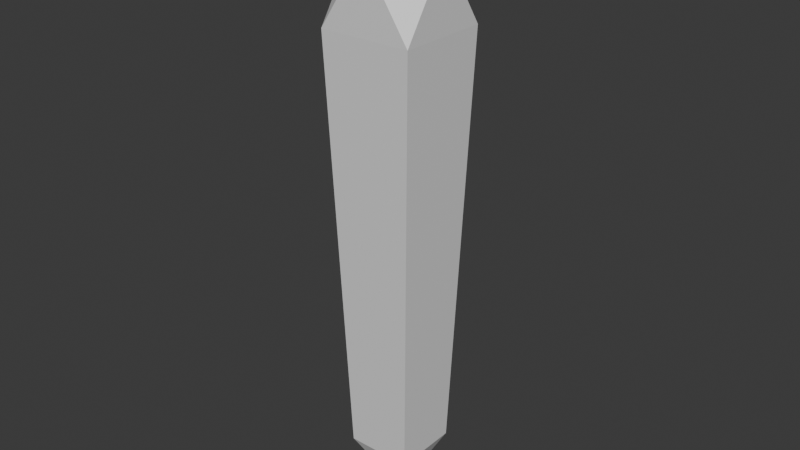 # Source: prismaticgem.blend  (saved by Blender 4.1.23; exported with 4.5.12 LTS)
import bpy
from mathutils import Matrix  # noqa: F401  (used for matrix-valued properties, if any)

bpy.ops.wm.read_factory_settings(use_empty=True)
scene = bpy.context.scene
scene.name = 'Scene'

# ---- collections
col_collection = bpy.data.collections.new('Collection'); scene.collection.children.link(col_collection)

# ---- materials (node trees are filled in below, after node groups)
mat_material = bpy.data.materials.new('Material')
mat_material.alpha_threshold = 0.0
mat_material.use_transparent_shadow = False
mat_material.roughness = 0.5
mat_material.line_color = (0.0, 0.0, 0.0, 1.0)

# ---- material node trees
mat_material.use_nodes = True; mat_material.node_tree.nodes.clear()
_N = mat_material.node_tree.nodes; _L = mat_material.node_tree.links
n0 = _N.new('ShaderNodeOutputMaterial'); n0.name = 'Material Output'; n0.location = (300, 300)
n1 = _N.new('ShaderNodeBsdfPrincipled'); n1.name = 'Principled BSDF'; n1.location = (10, 300)
n1.inputs[3].default_value = 1.45
_L.new(n1.outputs[0], n0.inputs[0])
n0.is_active_output = True

# ---- world
world_world = bpy.data.worlds.new('World'); scene.world = world_world
world_world.use_nodes = True; world_world.node_tree.nodes.clear()
_N = world_world.node_tree.nodes; _L = world_world.node_tree.links
n0 = _N.new('ShaderNodeOutputWorld'); n0.name = 'World Output'; n0.location = (300, 300)
n1 = _N.new('ShaderNodeBackground'); n1.name = 'Background'; n1.location = (10, 300)
n1.inputs[0].default_value = (0.05088, 0.05088, 0.05088, 1.0)
_L.new(n1.outputs[0], n0.inputs[0])
n0.is_active_output = True
world_world.color = (0.05088, 0.05088, 0.05088)
world_world.use_sun_shadow = False
world_world.sun_shadow_jitter_overblur = 0.0

# ---- meshes
me_cube = bpy.data.meshes.new('Cube')
me_cube.from_pydata([(1.0, 1.0, 1.0), (0.0, 0.0, -1.0), (1.0, -1.0, 1.0), (-1.0, 1.0, 1.0), (-1.0, -1.0, 1.0), (1.407, -1.407, 13.9), (-1.407, -1.407, 13.9), (1.407, 1.407, 13.9), (-1.407, 1.407, 13.9), (0.0, -1.407, 16.03), (0.0, 1.407, 16.03), (1.407, 0.0, 16.03), (-1.407, 0.0, 16.03), (0.0, 0.0, 17.48)], [], [(11, 7, 10), (6, 8, 3), (3, 1, 4), (10, 7, 8), (6, 4, 2), (0, 2, 1), (9, 6, 5), (10, 8, 12), (5, 0, 7), (11, 5, 7), (13, 10, 12), (2, 4, 1), (3, 0, 1), (12, 8, 6), (8, 0, 3), (5, 2, 0), (6, 2, 5), (8, 7, 0), (6, 3, 4), (13, 11, 10), (12, 6, 9), (13, 12, 9), (9, 5, 11), (13, 9, 11)])
_uv = me_cube.uv_layers.new(name='UVMap')
_uv.uv.foreach_set('vector', [0.0, 0.0, 0.0, 0.0, 0.0, 0.0, 0.0, 0.0, 0.0, 0.0, 0.0, 0.0, 0.0, 0.0, 0.0, 0.0, 0.0, 0.0, 0.0, 0.0, 0.0, 0.0, 0.0, 0.0, 0.0, 0.0, 0.0, 0.0, 0.0, 0.0, 0.0, 0.0, 0.0, 0.0, 0.0, 0.0, 0.0, 0.0, 0.0, 0.0, 0.0, 0.0, 0.0, 0.0, 0.0, 0.0, 0.0, 0.0, 0.0, 0.0, 0.0, 0.0, 0.0, 0.0, 0.0, 0.0, 0.0, 0.0, 0.0, 0.0, 0.0, 0.0, 0.0, 0.0, 0.0, 0.0, 0.0, 0.0, 0.0, 0.0, 0.0, 0.0, 0.0, 0.0, 0.0, 0.0, 0.0, 0.0, 0.0, 0.0, 0.0, 0.0, 0.0, 0.0, 0.0, 0.0, 0.0, 0.0, 0.0, 0.0, 0.0, 0.0, 0.0, 0.0, 0.0, 0.0, 0.0, 0.0, 0.0, 0.0, 0.0, 0.0, 0.0, 0.0, 0.0, 0.0, 0.0, 0.0, 0.0, 0.0, 0.0, 0.0, 0.0, 0.0, 0.0, 0.0, 0.0, 0.0, 0.0, 0.0, 0.0, 0.0, 0.0, 0.0, 0.0, 0.0, 0.0, 0.0, 0.0, 0.0, 0.0, 0.0, 0.0, 0.0, 0.0, 0.0, 0.0, 0.0, 0.0, 0.0, 0.0, 0.0, 0.0, 0.0])
me_cube.materials.append(mat_material)
me_cube.use_mirror_vertex_groups = False
me_cube.update()

# ---- objects
ob_cube = bpy.data.objects.new('Cube', me_cube)

# ---- transforms, parenting, visibility, modifiers, constraints
ob_cube.location = (0.0, 0.0, 0.0)
ob_cube.lock_rotations_4d = False
ob_cube.empty_display_type = 'ARROWS'
ob_cube.lineart.crease_threshold = 0.0

# ---- collection membership
col_collection.objects.link(ob_cube)

# ---- scene / render settings (as saved in the file)
scene.frame_start = 1; scene.frame_end = 250; scene.frame_set(1)
scene.render.engine = 'BLENDER_EEVEE_NEXT'
scene.cycles.sampling_pattern = 'TABULATED_SOBOL'
scene.eevee.ray_tracing_options.trace_max_roughness = 0.0
bpy.context.view_layer.update()

# ---- added for rendering (the .blend has no active camera and no usable light): camera, sun
cam_auto = bpy.data.cameras.new('AutoCamera')
cam_auto.lens = 50.0
cam_auto.sensor_width = 36.0
cam_auto.clip_end = 1000.0
ob_auto_camera = bpy.data.objects.new('AutoCamera', cam_auto)
scene.collection.objects.link(ob_auto_camera)
ob_auto_camera.location = (17.4912, -20.9894, 22.2336)
ob_auto_camera.rotation_euler = (1.09748, -7.21219e-08, 0.694738)
scene.camera = ob_auto_camera
light_auto_sun = bpy.data.lights.new('AutoSun', 'SUN')
light_auto_sun.energy = 3.0
light_auto_sun.angle = 0.0523599
ob_auto_sun = bpy.data.objects.new('AutoSun', light_auto_sun)
scene.collection.objects.link(ob_auto_sun)
ob_auto_sun.rotation_euler = (0.872665, 0.174533, 0.523599)
bpy.context.view_layer.update()
